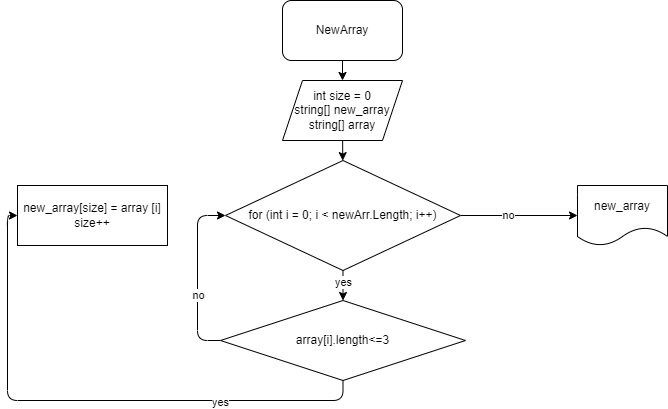

The diagram above was exported from draw.io. Its source (the exported page's mxGraphModel, read from the mxfile embedded in the PNG):
<mxGraphModel dx="1118" dy="445" grid="1" gridSize="10" guides="1" tooltips="1" connect="1" arrows="1" fold="1" page="1" pageScale="1" pageWidth="850" pageHeight="1100" math="0" shadow="0">
  <root>
    <mxCell id="0" />
    <mxCell id="1" parent="0" />
    <mxCell id="10" value="" style="edgeStyle=none;html=1;" parent="1" source="2" target="4" edge="1">
      <mxGeometry relative="1" as="geometry" />
    </mxCell>
    <mxCell id="2" value="NewArray" style="rounded=1;whiteSpace=wrap;html=1;" parent="1" vertex="1">
      <mxGeometry x="365" y="40" width="120" height="60" as="geometry" />
    </mxCell>
    <mxCell id="12" value="" style="edgeStyle=none;html=1;" parent="1" source="3" target="8" edge="1">
      <mxGeometry relative="1" as="geometry" />
    </mxCell>
    <mxCell id="17" value="yes" style="edgeLabel;html=1;align=center;verticalAlign=middle;resizable=0;points=[];" parent="12" vertex="1" connectable="0">
      <mxGeometry x="-0.28" relative="1" as="geometry">
        <mxPoint as="offset" />
      </mxGeometry>
    </mxCell>
    <mxCell id="21" value="" style="edgeStyle=orthogonalEdgeStyle;html=1;" parent="1" source="3" target="20" edge="1">
      <mxGeometry relative="1" as="geometry" />
    </mxCell>
    <mxCell id="22" value="no" style="edgeLabel;html=1;align=center;verticalAlign=middle;resizable=0;points=[];" parent="21" vertex="1" connectable="0">
      <mxGeometry x="-0.1998" y="1" relative="1" as="geometry">
        <mxPoint as="offset" />
      </mxGeometry>
    </mxCell>
    <mxCell id="3" value="for (int i = 0; i &amp;lt; newArr.Length; i++)" style="rhombus;whiteSpace=wrap;html=1;" parent="1" vertex="1">
      <mxGeometry x="308" y="200" width="235" height="110" as="geometry" />
    </mxCell>
    <mxCell id="11" value="" style="edgeStyle=none;html=1;" parent="1" source="4" target="3" edge="1">
      <mxGeometry relative="1" as="geometry" />
    </mxCell>
    <mxCell id="4" value="int size = 0&lt;br&gt;string[] new_array&lt;br&gt;string[] array" style="shape=parallelogram;perimeter=parallelogramPerimeter;whiteSpace=wrap;html=1;fixedSize=1;" parent="1" vertex="1">
      <mxGeometry x="365" y="120" width="120" height="60" as="geometry" />
    </mxCell>
    <mxCell id="13" value="" style="edgeStyle=orthogonalEdgeStyle;html=1;entryX=0;entryY=0.5;entryDx=0;entryDy=0;" parent="1" source="8" target="9" edge="1">
      <mxGeometry relative="1" as="geometry">
        <mxPoint x="425.5" y="490" as="targetPoint" />
        <Array as="points">
          <mxPoint x="426" y="440" />
          <mxPoint x="90" y="440" />
          <mxPoint x="90" y="255" />
        </Array>
      </mxGeometry>
    </mxCell>
    <mxCell id="14" value="yes" style="edgeLabel;html=1;align=center;verticalAlign=middle;resizable=0;points=[];" parent="13" vertex="1" connectable="0">
      <mxGeometry x="-0.4793" y="1" relative="1" as="geometry">
        <mxPoint as="offset" />
      </mxGeometry>
    </mxCell>
    <mxCell id="15" value="" style="edgeStyle=orthogonalEdgeStyle;html=1;entryX=0;entryY=0.5;entryDx=0;entryDy=0;" parent="1" source="8" target="3" edge="1">
      <mxGeometry relative="1" as="geometry">
        <mxPoint x="223" y="370" as="targetPoint" />
        <Array as="points">
          <mxPoint x="280" y="380" />
          <mxPoint x="280" y="255" />
        </Array>
      </mxGeometry>
    </mxCell>
    <mxCell id="16" value="no" style="edgeLabel;html=1;align=center;verticalAlign=middle;resizable=0;points=[];" parent="15" vertex="1" connectable="0">
      <mxGeometry x="-0.2169" relative="1" as="geometry">
        <mxPoint as="offset" />
      </mxGeometry>
    </mxCell>
    <mxCell id="8" value="array[i].length&amp;lt;=3" style="rhombus;whiteSpace=wrap;html=1;" parent="1" vertex="1">
      <mxGeometry x="303" y="340" width="245" height="80" as="geometry" />
    </mxCell>
    <mxCell id="9" value="new_array[size] = array [i]&lt;br&gt;size++" style="rounded=0;whiteSpace=wrap;html=1;" parent="1" vertex="1">
      <mxGeometry x="100" y="225" width="150" height="60" as="geometry" />
    </mxCell>
    <mxCell id="20" value="new_array" style="shape=document;whiteSpace=wrap;html=1;boundedLbl=1;" parent="1" vertex="1">
      <mxGeometry x="660" y="225" width="90" height="60" as="geometry" />
    </mxCell>
  </root>
</mxGraphModel>